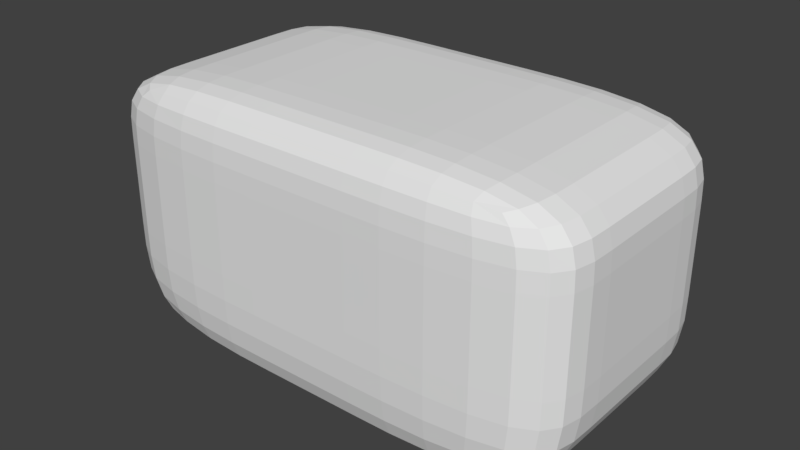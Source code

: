 # Source: TestRoom.blend  (saved by Blender 2.78.0; exported with 4.5.12 LTS)
import bpy
from mathutils import Matrix  # noqa: F401  (used for matrix-valued properties, if any)

bpy.ops.wm.read_factory_settings(use_empty=True)
scene = bpy.context.scene
scene.name = 'Scene'

# ---- collections
col_collection_1 = bpy.data.collections.new('Collection 1'); scene.collection.children.link(col_collection_1)

# ---- world
world_world = bpy.data.worlds.new('World'); scene.world = world_world
world_world.color = (0.05088, 0.05088, 0.05088)
world_world.use_sun_shadow = False
world_world.sun_shadow_jitter_overblur = 0.0
world_world.cycles.sampling_method = 'MANUAL'

# ---- meshes
me_cube_001 = bpy.data.meshes.new('Cube.001')
me_cube_001.from_pydata([(-1.0, -1.0, -1.0), (-1.0, -1.0, 1.0), (-1.0, 1.0, -1.0), (-1.0, 1.0, 1.0), (1.0, -1.0, -1.0), (1.0, -1.0, 1.0), (1.0, 1.0, -1.0), (1.0, 1.0, 1.0), (-1.0, 0.4858, -1.0), (-1.0, -0.4858, -1.0), (-1.0, -0.4858, 1.0), (-1.0, 0.4858, 1.0), (1.0, -0.4858, -1.0), (1.0, 0.4858, -1.0), (1.0, 0.4858, 1.0), (1.0, -0.4858, 1.0), (0.1038, 1.0, -1.0), (-0.1038, 1.0, -1.0), (-0.1038, 1.0, 1.0), (0.1038, 1.0, 1.0), (-0.1038, -1.0, -1.0), (0.1038, -1.0, -1.0), (0.1038, -1.0, 1.0), (-0.1038, -1.0, 1.0), (-0.1038, 0.4858, 1.0), (0.1038, 0.4858, 1.0), (-0.1038, -0.4858, 1.0), (0.1038, -0.4858, 1.0), (0.1038, 0.4858, -1.0), (-0.1038, 0.4858, -1.0), (0.1038, -0.4858, -1.0), (-0.1038, -0.4858, -1.0), (-1.0, -1.0, -0.1757), (-1.0, -1.0, 0.4912), (-1.0, 1.0, 0.4912), (-1.0, 1.0, -0.1757), (1.0, 1.0, 0.4912), (1.0, 1.0, -0.1757), (1.0, -1.0, 0.4912), (1.0, -1.0, -0.1757), (1.0, 0.4858, 0.4912), (1.0, 0.4858, -0.1757), (1.0, -0.4858, 0.4912), (1.0, -0.4858, -0.1757), (-1.0, -0.4858, 0.4912), (-1.0, -0.4858, -0.1757), (-1.0, 0.4858, 0.4912), (-1.0, 0.4858, -0.1757), (0.1038, -1.0, 0.4912), (0.1038, -1.0, -0.1757), (-0.1038, -1.0, 0.4912), (-0.1038, -1.0, -0.1757), (-0.1038, 1.0, 0.4912), (-0.1038, 1.0, -0.1757), (0.1038, 1.0, 0.4912), (0.1038, 1.0, -0.1757)], [], [(46, 34, 3, 11), (54, 36, 7, 19), (42, 38, 5, 15), (50, 33, 1, 23), (30, 21, 4, 12), (26, 23, 1, 10), (18, 24, 11, 3), (24, 26, 10, 11), (16, 28, 13, 6), (28, 30, 12, 13), (36, 40, 14, 7), (40, 42, 15, 14), (33, 44, 10, 1), (44, 46, 11, 10), (8, 9, 31, 29), (29, 31, 30, 28), (2, 8, 29, 17), (17, 29, 28, 16), (14, 15, 27, 25), (25, 27, 26, 24), (7, 14, 25, 19), (19, 25, 24, 18), (15, 5, 22, 27), (27, 22, 23, 26), (9, 0, 20, 31), (31, 20, 21, 30), (38, 48, 22, 5), (48, 50, 23, 22), (34, 52, 18, 3), (52, 54, 19, 18), (17, 16, 55, 53), (53, 55, 54, 52), (2, 17, 53, 35), (35, 53, 52, 34), (21, 20, 51, 49), (49, 51, 50, 48), (4, 21, 49, 39), (39, 49, 48, 38), (9, 8, 47, 45), (45, 47, 46, 44), (0, 9, 45, 32), (32, 45, 44, 33), (13, 12, 43, 41), (41, 43, 42, 40), (6, 13, 41, 37), (37, 41, 40, 36), (20, 0, 32, 51), (51, 32, 33, 50), (12, 4, 39, 43), (43, 39, 38, 42), (16, 6, 37, 55), (55, 37, 36, 54), (8, 2, 35, 47), (47, 35, 34, 46)])
me_cube_001.use_remesh_preserve_volume = False
me_cube_001.use_remesh_preserve_attributes = False
me_cube_001.use_mirror_vertex_groups = False
me_cube_001.update()

# ---- objects
ob_cube = bpy.data.objects.new('Cube', me_cube_001)

# ---- transforms, parenting, visibility, modifiers, constraints
ob_cube.location = (0.0, 0.0, 0.0)
ob_cube.scale = (1.809, 1.0, 1.0)
ob_cube.lineart.crease_threshold = 0.0
_m = ob_cube.modifiers.new('Subsurf', 'SUBSURF')
_m.uv_smooth = 'PRESERVE_CORNERS'
_m.quality = 2
_m.levels = 3
_m.show_only_control_edges = False

# ---- collection membership
col_collection_1.objects.link(ob_cube)

# ---- scene / render settings (as saved in the file)
scene.frame_start = 1; scene.frame_end = 250; scene.frame_set(1)
scene.render.engine = 'BLENDER_EEVEE_NEXT'
scene.render.resolution_percentage = 50
scene.render.dither_intensity = 0.0
scene.cycles.use_denoising = False
scene.cycles.samples = 128
scene.cycles.sampling_pattern = 'TABULATED_SOBOL'
scene.cycles.light_sampling_threshold = 0.0
scene.cycles.use_adaptive_sampling = False
scene.cycles.use_light_tree = False
scene.cycles.blur_glossy = 0.0
scene.cycles.sample_clamp_indirect = 0.0
scene.view_settings.view_transform = 'Standard'
bpy.context.view_layer.update()

# ---- added for rendering (the .blend has no active camera and no usable light): camera, sun
cam_auto = bpy.data.cameras.new('AutoCamera')
cam_auto.lens = 50.0
cam_auto.sensor_width = 36.0
cam_auto.clip_end = 1000.0
ob_auto_camera = bpy.data.objects.new('AutoCamera', cam_auto)
scene.collection.objects.link(ob_auto_camera)
ob_auto_camera.location = (4.24908, -5.0989, 3.39927)
ob_auto_camera.rotation_euler = (1.09748, -7.21219e-08, 0.694738)
scene.camera = ob_auto_camera
light_auto_sun = bpy.data.lights.new('AutoSun', 'SUN')
light_auto_sun.energy = 3.0
light_auto_sun.angle = 0.0523599
ob_auto_sun = bpy.data.objects.new('AutoSun', light_auto_sun)
scene.collection.objects.link(ob_auto_sun)
ob_auto_sun.rotation_euler = (0.872665, 0.174533, 0.523599)
bpy.context.view_layer.update()

